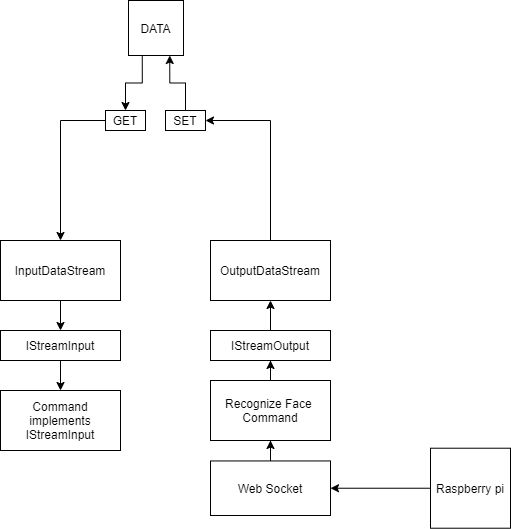

The diagram above was exported from draw.io. Its source (the exported page's mxGraphModel, read from the mxfile embedded in the PNG):
<mxGraphModel dx="1422" dy="747" grid="1" gridSize="10" guides="1" tooltips="1" connect="1" arrows="1" fold="1" page="1" pageScale="1" pageWidth="850" pageHeight="1100" math="0" shadow="0">
  <root>
    <mxCell id="0" />
    <mxCell id="1" parent="0" />
    <mxCell id="5GMip1SrmuDDjnaQ3STM-6" style="edgeStyle=orthogonalEdgeStyle;rounded=0;orthogonalLoop=1;jettySize=auto;html=1;entryX=0.5;entryY=0;entryDx=0;entryDy=0;exitX=0;exitY=0.5;exitDx=0;exitDy=0;" edge="1" parent="1" target="5GMip1SrmuDDjnaQ3STM-4">
      <mxGeometry relative="1" as="geometry">
        <mxPoint x="398" y="180" as="sourcePoint" />
      </mxGeometry>
    </mxCell>
    <mxCell id="5GMip1SrmuDDjnaQ3STM-18" style="edgeStyle=orthogonalEdgeStyle;rounded=0;orthogonalLoop=1;jettySize=auto;html=1;exitX=0.25;exitY=1;exitDx=0;exitDy=0;" edge="1" parent="1" source="5GMip1SrmuDDjnaQ3STM-1" target="5GMip1SrmuDDjnaQ3STM-12">
      <mxGeometry relative="1" as="geometry" />
    </mxCell>
    <mxCell id="5GMip1SrmuDDjnaQ3STM-1" value="DATA" style="whiteSpace=wrap;html=1;aspect=fixed;" vertex="1" parent="1">
      <mxGeometry x="398" y="60" width="55" height="55" as="geometry" />
    </mxCell>
    <mxCell id="5GMip1SrmuDDjnaQ3STM-8" style="edgeStyle=orthogonalEdgeStyle;rounded=0;orthogonalLoop=1;jettySize=auto;html=1;" edge="1" parent="1" source="5GMip1SrmuDDjnaQ3STM-4" target="5GMip1SrmuDDjnaQ3STM-7">
      <mxGeometry relative="1" as="geometry" />
    </mxCell>
    <mxCell id="5GMip1SrmuDDjnaQ3STM-4" value="InputDataStream" style="rounded=0;whiteSpace=wrap;html=1;" vertex="1" parent="1">
      <mxGeometry x="270" y="300" width="120" height="60" as="geometry" />
    </mxCell>
    <mxCell id="5GMip1SrmuDDjnaQ3STM-21" style="edgeStyle=orthogonalEdgeStyle;rounded=0;orthogonalLoop=1;jettySize=auto;html=1;exitX=0.5;exitY=1;exitDx=0;exitDy=0;entryX=0.5;entryY=0;entryDx=0;entryDy=0;" edge="1" parent="1" source="5GMip1SrmuDDjnaQ3STM-7" target="5GMip1SrmuDDjnaQ3STM-20">
      <mxGeometry relative="1" as="geometry" />
    </mxCell>
    <mxCell id="5GMip1SrmuDDjnaQ3STM-7" value="IStreamInput&lt;br&gt;" style="rounded=0;whiteSpace=wrap;html=1;" vertex="1" parent="1">
      <mxGeometry x="270" y="390" width="120" height="30" as="geometry" />
    </mxCell>
    <mxCell id="5GMip1SrmuDDjnaQ3STM-15" style="edgeStyle=orthogonalEdgeStyle;rounded=0;orthogonalLoop=1;jettySize=auto;html=1;entryX=1;entryY=0.5;entryDx=0;entryDy=0;exitX=0.5;exitY=0;exitDx=0;exitDy=0;" edge="1" parent="1" source="5GMip1SrmuDDjnaQ3STM-9" target="5GMip1SrmuDDjnaQ3STM-14">
      <mxGeometry relative="1" as="geometry">
        <Array as="points">
          <mxPoint x="540" y="180" />
        </Array>
      </mxGeometry>
    </mxCell>
    <mxCell id="5GMip1SrmuDDjnaQ3STM-16" style="edgeStyle=orthogonalEdgeStyle;rounded=0;orthogonalLoop=1;jettySize=auto;html=1;exitX=0.5;exitY=0;exitDx=0;exitDy=0;entryX=0.5;entryY=1;entryDx=0;entryDy=0;" edge="1" parent="1" source="5GMip1SrmuDDjnaQ3STM-10" target="5GMip1SrmuDDjnaQ3STM-9">
      <mxGeometry relative="1" as="geometry" />
    </mxCell>
    <mxCell id="5GMip1SrmuDDjnaQ3STM-9" value="OutputDataStream" style="rounded=0;whiteSpace=wrap;html=1;" vertex="1" parent="1">
      <mxGeometry x="480" y="300" width="120" height="60" as="geometry" />
    </mxCell>
    <mxCell id="5GMip1SrmuDDjnaQ3STM-10" value="IStreamOutput" style="rounded=0;whiteSpace=wrap;html=1;" vertex="1" parent="1">
      <mxGeometry x="480" y="390" width="120" height="30" as="geometry" />
    </mxCell>
    <mxCell id="5GMip1SrmuDDjnaQ3STM-12" value="GET" style="rounded=0;whiteSpace=wrap;html=1;" vertex="1" parent="1">
      <mxGeometry x="375" y="170" width="40" height="20" as="geometry" />
    </mxCell>
    <mxCell id="5GMip1SrmuDDjnaQ3STM-17" style="edgeStyle=orthogonalEdgeStyle;rounded=0;orthogonalLoop=1;jettySize=auto;html=1;exitX=0.5;exitY=0;exitDx=0;exitDy=0;entryX=0.75;entryY=1;entryDx=0;entryDy=0;" edge="1" parent="1" source="5GMip1SrmuDDjnaQ3STM-14" target="5GMip1SrmuDDjnaQ3STM-1">
      <mxGeometry relative="1" as="geometry" />
    </mxCell>
    <mxCell id="5GMip1SrmuDDjnaQ3STM-14" value="SET" style="rounded=0;whiteSpace=wrap;html=1;" vertex="1" parent="1">
      <mxGeometry x="435" y="170" width="40" height="20" as="geometry" />
    </mxCell>
    <mxCell id="5GMip1SrmuDDjnaQ3STM-20" value="Command implements IStreamInput" style="rounded=0;whiteSpace=wrap;html=1;" vertex="1" parent="1">
      <mxGeometry x="270" y="450" width="120" height="60" as="geometry" />
    </mxCell>
    <mxCell id="5GMip1SrmuDDjnaQ3STM-23" style="edgeStyle=orthogonalEdgeStyle;rounded=0;orthogonalLoop=1;jettySize=auto;html=1;" edge="1" parent="1" source="5GMip1SrmuDDjnaQ3STM-22" target="5GMip1SrmuDDjnaQ3STM-10">
      <mxGeometry relative="1" as="geometry" />
    </mxCell>
    <mxCell id="5GMip1SrmuDDjnaQ3STM-22" value="Recognize Face&amp;nbsp;&lt;br&gt;Command" style="rounded=0;whiteSpace=wrap;html=1;" vertex="1" parent="1">
      <mxGeometry x="480" y="440" width="120" height="60" as="geometry" />
    </mxCell>
    <mxCell id="5GMip1SrmuDDjnaQ3STM-29" style="edgeStyle=orthogonalEdgeStyle;rounded=0;orthogonalLoop=1;jettySize=auto;html=1;entryX=1;entryY=0.5;entryDx=0;entryDy=0;" edge="1" parent="1" source="5GMip1SrmuDDjnaQ3STM-24" target="5GMip1SrmuDDjnaQ3STM-25">
      <mxGeometry relative="1" as="geometry" />
    </mxCell>
    <mxCell id="5GMip1SrmuDDjnaQ3STM-24" value="Raspberry pi" style="whiteSpace=wrap;html=1;aspect=fixed;" vertex="1" parent="1">
      <mxGeometry x="700" y="507.72" width="80" height="80" as="geometry" />
    </mxCell>
    <mxCell id="5GMip1SrmuDDjnaQ3STM-28" style="edgeStyle=orthogonalEdgeStyle;rounded=0;orthogonalLoop=1;jettySize=auto;html=1;entryX=0.5;entryY=1;entryDx=0;entryDy=0;" edge="1" parent="1" source="5GMip1SrmuDDjnaQ3STM-25" target="5GMip1SrmuDDjnaQ3STM-22">
      <mxGeometry relative="1" as="geometry" />
    </mxCell>
    <mxCell id="5GMip1SrmuDDjnaQ3STM-25" value="Web Socket" style="rounded=0;whiteSpace=wrap;html=1;" vertex="1" parent="1">
      <mxGeometry x="480" y="520.45" width="120" height="54.55" as="geometry" />
    </mxCell>
  </root>
</mxGraphModel>